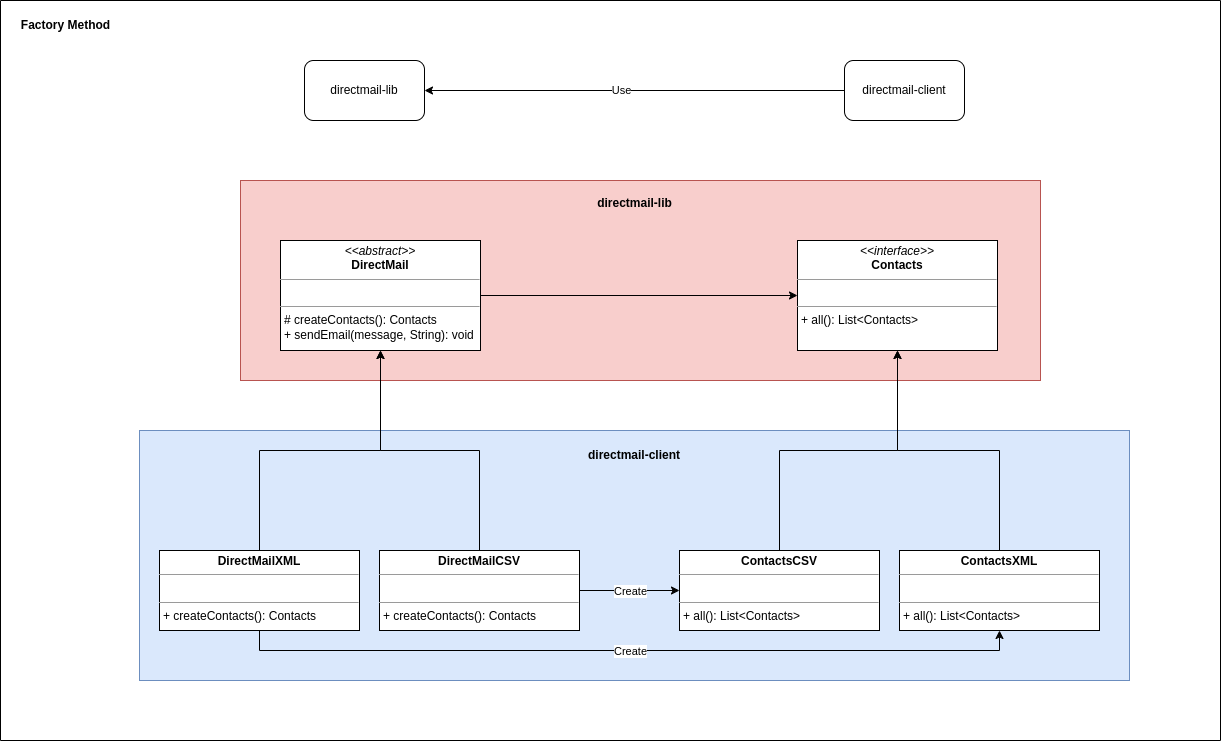

The diagram above was exported from draw.io. Its source (the exported page's mxGraphModel, read from the mxfile embedded in the PNG):
<mxGraphModel dx="2261" dy="1927" grid="1" gridSize="10" guides="1" tooltips="1" connect="1" arrows="1" fold="1" page="1" pageScale="1" pageWidth="827" pageHeight="1169" background="none" math="0" shadow="0">
  <root>
    <mxCell id="0" />
    <mxCell id="1" parent="0" />
    <mxCell id="nODNzd5XpltFOeWleoSv-32" value="" style="rounded=0;whiteSpace=wrap;html=1;fillColor=#dae8fc;strokeColor=#6c8ebf;" vertex="1" parent="1">
      <mxGeometry x="-31" y="390" width="990" height="250" as="geometry" />
    </mxCell>
    <mxCell id="nODNzd5XpltFOeWleoSv-31" value="" style="rounded=0;whiteSpace=wrap;html=1;fillColor=#f8cecc;strokeColor=#b85450;" vertex="1" parent="1">
      <mxGeometry x="70" y="140" width="800" height="200" as="geometry" />
    </mxCell>
    <mxCell id="nODNzd5XpltFOeWleoSv-4" style="edgeStyle=orthogonalEdgeStyle;rounded=1;orthogonalLoop=1;jettySize=auto;html=1;entryX=0;entryY=0.5;entryDx=0;entryDy=0;" edge="1" parent="1" source="nODNzd5XpltFOeWleoSv-2" target="nODNzd5XpltFOeWleoSv-3">
      <mxGeometry relative="1" as="geometry" />
    </mxCell>
    <mxCell id="nODNzd5XpltFOeWleoSv-2" value="&lt;p style=&quot;margin:0px;margin-top:4px;text-align:center;&quot;&gt;&lt;i&gt;&amp;lt;&amp;lt;abstract&amp;gt;&amp;gt;&lt;/i&gt;&lt;br&gt;&lt;b&gt;DirectMail&lt;/b&gt;&lt;/p&gt;&lt;hr size=&quot;1&quot;&gt;&lt;p style=&quot;margin:0px;margin-left:4px;&quot;&gt;&lt;br&gt;&lt;/p&gt;&lt;hr size=&quot;1&quot;&gt;&lt;p style=&quot;margin:0px;margin-left:4px;&quot;&gt;#&amp;nbsp;createContacts&lt;span style=&quot;background-color: initial;&quot;&gt;(): Contacts&lt;/span&gt;&lt;/p&gt;&lt;p style=&quot;margin:0px;margin-left:4px;&quot;&gt;+ sendEmail(message, String): void&lt;/p&gt;" style="verticalAlign=top;align=left;overflow=fill;fontSize=12;fontFamily=Helvetica;html=1;whiteSpace=wrap;" vertex="1" parent="1">
      <mxGeometry x="110" y="200" width="200" height="110" as="geometry" />
    </mxCell>
    <mxCell id="nODNzd5XpltFOeWleoSv-3" value="&lt;p style=&quot;margin:0px;margin-top:4px;text-align:center;&quot;&gt;&lt;i&gt;&amp;lt;&amp;lt;interface&amp;gt;&amp;gt;&lt;/i&gt;&lt;br&gt;&lt;b&gt;Contacts&lt;/b&gt;&lt;/p&gt;&lt;hr size=&quot;1&quot;&gt;&lt;p style=&quot;margin:0px;margin-left:4px;&quot;&gt;&lt;br&gt;&lt;/p&gt;&lt;hr size=&quot;1&quot;&gt;&lt;p style=&quot;margin:0px;margin-left:4px;&quot;&gt;+ all&lt;span style=&quot;background-color: initial;&quot;&gt;(): List&amp;lt;Contacts&amp;gt;&lt;/span&gt;&lt;/p&gt;" style="verticalAlign=top;align=left;overflow=fill;fontSize=12;fontFamily=Helvetica;html=1;whiteSpace=wrap;" vertex="1" parent="1">
      <mxGeometry x="627" y="200" width="200" height="110" as="geometry" />
    </mxCell>
    <mxCell id="nODNzd5XpltFOeWleoSv-14" style="edgeStyle=orthogonalEdgeStyle;rounded=0;orthogonalLoop=1;jettySize=auto;html=1;entryX=0.5;entryY=1;entryDx=0;entryDy=0;" edge="1" parent="1" source="nODNzd5XpltFOeWleoSv-5" target="nODNzd5XpltFOeWleoSv-2">
      <mxGeometry relative="1" as="geometry" />
    </mxCell>
    <mxCell id="nODNzd5XpltFOeWleoSv-17" style="edgeStyle=orthogonalEdgeStyle;rounded=0;orthogonalLoop=1;jettySize=auto;html=1;exitX=1;exitY=0.5;exitDx=0;exitDy=0;entryX=0;entryY=0.5;entryDx=0;entryDy=0;" edge="1" parent="1" source="nODNzd5XpltFOeWleoSv-5" target="nODNzd5XpltFOeWleoSv-7">
      <mxGeometry relative="1" as="geometry" />
    </mxCell>
    <mxCell id="nODNzd5XpltFOeWleoSv-19" value="Create" style="edgeLabel;html=1;align=center;verticalAlign=middle;resizable=0;points=[];" vertex="1" connectable="0" parent="nODNzd5XpltFOeWleoSv-17">
      <mxGeometry x="-0.28" y="-4" relative="1" as="geometry">
        <mxPoint x="14" y="-4" as="offset" />
      </mxGeometry>
    </mxCell>
    <mxCell id="nODNzd5XpltFOeWleoSv-5" value="&lt;p style=&quot;margin:0px;margin-top:4px;text-align:center;&quot;&gt;&lt;b&gt;DirectMailCSV&lt;/b&gt;&lt;/p&gt;&lt;hr size=&quot;1&quot;&gt;&lt;p style=&quot;margin:0px;margin-left:4px;&quot;&gt;&lt;br&gt;&lt;/p&gt;&lt;hr size=&quot;1&quot;&gt;&lt;p style=&quot;margin:0px;margin-left:4px;&quot;&gt;+ createContacts&lt;span style=&quot;background-color: initial;&quot;&gt;(): Contacts&lt;/span&gt;&lt;/p&gt;" style="verticalAlign=top;align=left;overflow=fill;fontSize=12;fontFamily=Helvetica;html=1;whiteSpace=wrap;" vertex="1" parent="1">
      <mxGeometry x="209" y="510" width="200" height="80" as="geometry" />
    </mxCell>
    <mxCell id="nODNzd5XpltFOeWleoSv-9" style="edgeStyle=orthogonalEdgeStyle;rounded=0;orthogonalLoop=1;jettySize=auto;html=1;" edge="1" parent="1" source="nODNzd5XpltFOeWleoSv-6" target="nODNzd5XpltFOeWleoSv-2">
      <mxGeometry relative="1" as="geometry" />
    </mxCell>
    <mxCell id="nODNzd5XpltFOeWleoSv-16" style="edgeStyle=orthogonalEdgeStyle;rounded=0;orthogonalLoop=1;jettySize=auto;html=1;entryX=0.5;entryY=1;entryDx=0;entryDy=0;exitX=0.5;exitY=1;exitDx=0;exitDy=0;" edge="1" parent="1" source="nODNzd5XpltFOeWleoSv-6" target="nODNzd5XpltFOeWleoSv-8">
      <mxGeometry relative="1" as="geometry" />
    </mxCell>
    <mxCell id="nODNzd5XpltFOeWleoSv-18" value="Create" style="edgeLabel;html=1;align=center;verticalAlign=middle;resizable=0;points=[];" vertex="1" connectable="0" parent="nODNzd5XpltFOeWleoSv-16">
      <mxGeometry x="-0.0564" y="-2" relative="1" as="geometry">
        <mxPoint x="22" y="-2" as="offset" />
      </mxGeometry>
    </mxCell>
    <mxCell id="nODNzd5XpltFOeWleoSv-6" value="&lt;p style=&quot;margin:0px;margin-top:4px;text-align:center;&quot;&gt;&lt;b&gt;DirectMailXML&lt;/b&gt;&lt;/p&gt;&lt;hr size=&quot;1&quot;&gt;&lt;p style=&quot;margin:0px;margin-left:4px;&quot;&gt;&lt;br&gt;&lt;/p&gt;&lt;hr size=&quot;1&quot;&gt;&lt;p style=&quot;margin:0px;margin-left:4px;&quot;&gt;+ createContacts&lt;span style=&quot;background-color: initial;&quot;&gt;(): Contacts&lt;/span&gt;&lt;/p&gt;" style="verticalAlign=top;align=left;overflow=fill;fontSize=12;fontFamily=Helvetica;html=1;whiteSpace=wrap;" vertex="1" parent="1">
      <mxGeometry x="-11" y="510" width="200" height="80" as="geometry" />
    </mxCell>
    <mxCell id="nODNzd5XpltFOeWleoSv-11" style="edgeStyle=orthogonalEdgeStyle;rounded=0;orthogonalLoop=1;jettySize=auto;html=1;" edge="1" parent="1" source="nODNzd5XpltFOeWleoSv-7" target="nODNzd5XpltFOeWleoSv-3">
      <mxGeometry relative="1" as="geometry" />
    </mxCell>
    <mxCell id="nODNzd5XpltFOeWleoSv-7" value="&lt;p style=&quot;margin:0px;margin-top:4px;text-align:center;&quot;&gt;&lt;b&gt;ContactsCSV&lt;/b&gt;&lt;/p&gt;&lt;hr size=&quot;1&quot;&gt;&lt;p style=&quot;margin:0px;margin-left:4px;&quot;&gt;&lt;br&gt;&lt;/p&gt;&lt;hr size=&quot;1&quot;&gt;&lt;p style=&quot;margin:0px;margin-left:4px;&quot;&gt;+ all&lt;span style=&quot;background-color: initial;&quot;&gt;(): List&amp;lt;Contacts&amp;gt;&lt;/span&gt;&lt;/p&gt;" style="verticalAlign=top;align=left;overflow=fill;fontSize=12;fontFamily=Helvetica;html=1;whiteSpace=wrap;" vertex="1" parent="1">
      <mxGeometry x="509" y="510" width="200" height="80" as="geometry" />
    </mxCell>
    <mxCell id="nODNzd5XpltFOeWleoSv-15" style="edgeStyle=orthogonalEdgeStyle;rounded=0;orthogonalLoop=1;jettySize=auto;html=1;entryX=0.5;entryY=1;entryDx=0;entryDy=0;" edge="1" parent="1" source="nODNzd5XpltFOeWleoSv-8" target="nODNzd5XpltFOeWleoSv-3">
      <mxGeometry relative="1" as="geometry" />
    </mxCell>
    <mxCell id="nODNzd5XpltFOeWleoSv-8" value="&lt;p style=&quot;margin:0px;margin-top:4px;text-align:center;&quot;&gt;&lt;b&gt;ContactsXML&lt;/b&gt;&lt;/p&gt;&lt;hr size=&quot;1&quot;&gt;&lt;p style=&quot;margin:0px;margin-left:4px;&quot;&gt;&lt;br&gt;&lt;/p&gt;&lt;hr size=&quot;1&quot;&gt;&lt;p style=&quot;margin:0px;margin-left:4px;&quot;&gt;+ all&lt;span style=&quot;background-color: initial;&quot;&gt;(): List&amp;lt;Contacts&amp;gt;&lt;/span&gt;&lt;/p&gt;" style="verticalAlign=top;align=left;overflow=fill;fontSize=12;fontFamily=Helvetica;html=1;whiteSpace=wrap;" vertex="1" parent="1">
      <mxGeometry x="729" y="510" width="200" height="80" as="geometry" />
    </mxCell>
    <mxCell id="nODNzd5XpltFOeWleoSv-24" value="directmail-lib" style="rounded=1;whiteSpace=wrap;html=1;" vertex="1" parent="1">
      <mxGeometry x="134" y="20" width="120" height="60" as="geometry" />
    </mxCell>
    <mxCell id="nODNzd5XpltFOeWleoSv-26" style="edgeStyle=orthogonalEdgeStyle;rounded=0;orthogonalLoop=1;jettySize=auto;html=1;" edge="1" parent="1" source="nODNzd5XpltFOeWleoSv-25" target="nODNzd5XpltFOeWleoSv-24">
      <mxGeometry relative="1" as="geometry" />
    </mxCell>
    <mxCell id="nODNzd5XpltFOeWleoSv-27" value="Use" style="edgeLabel;html=1;align=center;verticalAlign=middle;resizable=0;points=[];" vertex="1" connectable="0" parent="nODNzd5XpltFOeWleoSv-26">
      <mxGeometry x="0.0667" y="-1" relative="1" as="geometry">
        <mxPoint as="offset" />
      </mxGeometry>
    </mxCell>
    <mxCell id="nODNzd5XpltFOeWleoSv-25" value="directmail-client" style="rounded=1;whiteSpace=wrap;html=1;" vertex="1" parent="1">
      <mxGeometry x="674" y="20" width="120" height="60" as="geometry" />
    </mxCell>
    <mxCell id="nODNzd5XpltFOeWleoSv-30" value="&lt;b&gt;directmail-lib&lt;/b&gt;" style="text;html=1;align=center;verticalAlign=middle;resizable=0;points=[];autosize=1;strokeColor=none;fillColor=none;" vertex="1" parent="1">
      <mxGeometry x="414" y="148" width="100" height="30" as="geometry" />
    </mxCell>
    <mxCell id="nODNzd5XpltFOeWleoSv-33" value="&lt;b&gt;directmail-client&lt;/b&gt;" style="text;html=1;strokeColor=none;fillColor=none;align=center;verticalAlign=middle;whiteSpace=wrap;rounded=0;" vertex="1" parent="1">
      <mxGeometry x="409" y="400" width="110" height="30" as="geometry" />
    </mxCell>
    <mxCell id="nODNzd5XpltFOeWleoSv-36" value="" style="swimlane;startSize=0;" vertex="1" parent="1">
      <mxGeometry x="-170" y="-40" width="1220" height="740" as="geometry" />
    </mxCell>
    <mxCell id="nODNzd5XpltFOeWleoSv-37" value="&lt;b&gt;Factory Method&lt;/b&gt;" style="text;html=1;align=center;verticalAlign=middle;resizable=0;points=[];autosize=1;strokeColor=none;fillColor=none;" vertex="1" parent="nODNzd5XpltFOeWleoSv-36">
      <mxGeometry x="10" y="10" width="110" height="30" as="geometry" />
    </mxCell>
  </root>
</mxGraphModel>